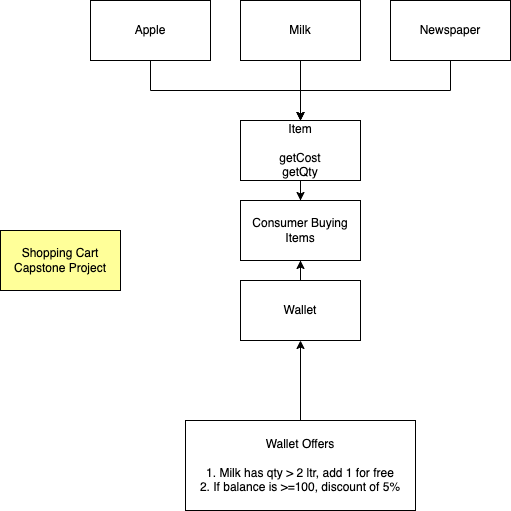

The diagram above was exported from draw.io. Its source (the exported page's mxGraphModel, read from the mxfile embedded in the PNG):
<mxGraphModel dx="1298" dy="866" grid="1" gridSize="10" guides="1" tooltips="1" connect="1" arrows="1" fold="1" page="1" pageScale="1" pageWidth="827" pageHeight="1169" math="0" shadow="0">
  <root>
    <mxCell id="0" />
    <mxCell id="1" parent="0" />
    <mxCell id="9a9j6Q2ISFcRV-zKAvt4-6" style="edgeStyle=orthogonalEdgeStyle;rounded=0;orthogonalLoop=1;jettySize=auto;html=1;exitX=0.5;exitY=1;exitDx=0;exitDy=0;entryX=0.5;entryY=0;entryDx=0;entryDy=0;" parent="1" source="9a9j6Q2ISFcRV-zKAvt4-1" target="9a9j6Q2ISFcRV-zKAvt4-4" edge="1">
      <mxGeometry relative="1" as="geometry" />
    </mxCell>
    <mxCell id="9a9j6Q2ISFcRV-zKAvt4-1" value="Apple" style="rounded=0;whiteSpace=wrap;html=1;" parent="1" vertex="1">
      <mxGeometry x="160" y="120" width="120" height="60" as="geometry" />
    </mxCell>
    <mxCell id="9a9j6Q2ISFcRV-zKAvt4-7" style="edgeStyle=orthogonalEdgeStyle;rounded=0;orthogonalLoop=1;jettySize=auto;html=1;exitX=0.5;exitY=1;exitDx=0;exitDy=0;" parent="1" source="9a9j6Q2ISFcRV-zKAvt4-2" edge="1">
      <mxGeometry relative="1" as="geometry">
        <mxPoint x="370" y="240" as="targetPoint" />
      </mxGeometry>
    </mxCell>
    <mxCell id="9a9j6Q2ISFcRV-zKAvt4-2" value="Milk" style="rounded=0;whiteSpace=wrap;html=1;" parent="1" vertex="1">
      <mxGeometry x="310" y="120" width="120" height="60" as="geometry" />
    </mxCell>
    <mxCell id="9a9j6Q2ISFcRV-zKAvt4-8" style="edgeStyle=orthogonalEdgeStyle;rounded=0;orthogonalLoop=1;jettySize=auto;html=1;exitX=0.5;exitY=1;exitDx=0;exitDy=0;" parent="1" source="9a9j6Q2ISFcRV-zKAvt4-3" edge="1">
      <mxGeometry relative="1" as="geometry">
        <mxPoint x="370" y="240" as="targetPoint" />
      </mxGeometry>
    </mxCell>
    <mxCell id="9a9j6Q2ISFcRV-zKAvt4-3" value="Newspaper" style="rounded=0;whiteSpace=wrap;html=1;" parent="1" vertex="1">
      <mxGeometry x="460" y="120" width="120" height="60" as="geometry" />
    </mxCell>
    <mxCell id="1aQia9sIgwGPmi0MVs6g-3" value="" style="edgeStyle=orthogonalEdgeStyle;rounded=0;orthogonalLoop=1;jettySize=auto;html=1;" edge="1" parent="1" source="9a9j6Q2ISFcRV-zKAvt4-4" target="1aQia9sIgwGPmi0MVs6g-2">
      <mxGeometry relative="1" as="geometry" />
    </mxCell>
    <mxCell id="9a9j6Q2ISFcRV-zKAvt4-4" value="Item&lt;br&gt;&lt;br&gt;getCost&lt;br&gt;getQty&lt;br&gt;" style="rounded=0;whiteSpace=wrap;html=1;" parent="1" vertex="1">
      <mxGeometry x="310" y="240" width="120" height="60" as="geometry" />
    </mxCell>
    <mxCell id="1aQia9sIgwGPmi0MVs6g-4" style="edgeStyle=orthogonalEdgeStyle;rounded=0;orthogonalLoop=1;jettySize=auto;html=1;exitX=0.5;exitY=0;exitDx=0;exitDy=0;" edge="1" parent="1" source="9a9j6Q2ISFcRV-zKAvt4-5" target="1aQia9sIgwGPmi0MVs6g-2">
      <mxGeometry relative="1" as="geometry" />
    </mxCell>
    <mxCell id="9a9j6Q2ISFcRV-zKAvt4-5" value="Wallet" style="rounded=0;whiteSpace=wrap;html=1;" parent="1" vertex="1">
      <mxGeometry x="310" y="400" width="120" height="60" as="geometry" />
    </mxCell>
    <mxCell id="1aQia9sIgwGPmi0MVs6g-1" value="" style="edgeStyle=orthogonalEdgeStyle;rounded=0;orthogonalLoop=1;jettySize=auto;html=1;" edge="1" parent="1" source="9a9j6Q2ISFcRV-zKAvt4-9" target="9a9j6Q2ISFcRV-zKAvt4-5">
      <mxGeometry relative="1" as="geometry" />
    </mxCell>
    <mxCell id="9a9j6Q2ISFcRV-zKAvt4-9" value="Wallet Offers&lt;br&gt;&lt;br&gt;1. Milk has qty &amp;gt; 2 ltr, add 1 for free&lt;br&gt;2. If balance is &amp;gt;=100, discount of 5%" style="rounded=0;whiteSpace=wrap;html=1;" parent="1" vertex="1">
      <mxGeometry x="255" y="540" width="230" height="90" as="geometry" />
    </mxCell>
    <mxCell id="1aQia9sIgwGPmi0MVs6g-2" value="Consumer Buying Items" style="rounded=0;whiteSpace=wrap;html=1;" vertex="1" parent="1">
      <mxGeometry x="310" y="320" width="120" height="60" as="geometry" />
    </mxCell>
    <mxCell id="1aQia9sIgwGPmi0MVs6g-5" value="Shopping Cart Capstone Project" style="rounded=0;whiteSpace=wrap;html=1;fillColor=#FFFF99;" vertex="1" parent="1">
      <mxGeometry x="70" y="350" width="120" height="60" as="geometry" />
    </mxCell>
  </root>
</mxGraphModel>